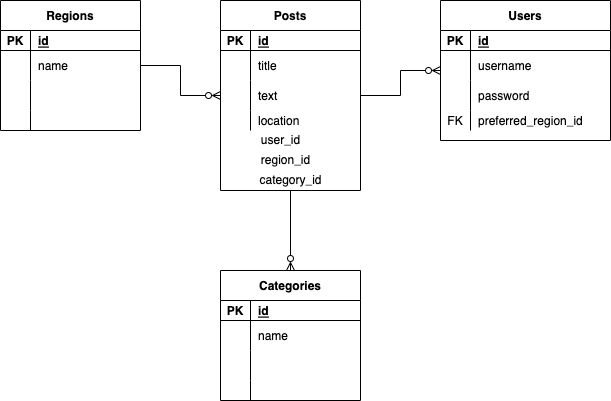

The diagram above was exported from draw.io. Its source (the exported page's mxGraphModel, read from the mxfile embedded in the PNG):
<mxGraphModel dx="1426" dy="826" grid="1" gridSize="10" guides="1" tooltips="1" connect="1" arrows="1" fold="1" page="1" pageScale="1" pageWidth="850" pageHeight="1100" math="0" shadow="0" extFonts="Permanent Marker^https://fonts.googleapis.com/css?family=Permanent+Marker">
  <root>
    <mxCell id="0" />
    <mxCell id="1" parent="0" />
    <mxCell id="zV0OfGu_Ts12Jk-cIWSS-27" value="" style="edgeStyle=orthogonalEdgeStyle;rounded=0;orthogonalLoop=1;jettySize=auto;html=1;endArrow=ERzeroToMany;endFill=0;" edge="1" parent="1" source="zV0OfGu_Ts12Jk-cIWSS-1" target="zV0OfGu_Ts12Jk-cIWSS-14">
      <mxGeometry relative="1" as="geometry" />
    </mxCell>
    <mxCell id="zV0OfGu_Ts12Jk-cIWSS-1" value="Regions" style="shape=table;startSize=30;container=1;collapsible=1;childLayout=tableLayout;fixedRows=1;rowLines=0;fontStyle=1;align=center;resizeLast=1;" vertex="1" parent="1">
      <mxGeometry x="20" y="30" width="140" height="130" as="geometry" />
    </mxCell>
    <mxCell id="zV0OfGu_Ts12Jk-cIWSS-2" value="" style="shape=tableRow;horizontal=0;startSize=0;swimlaneHead=0;swimlaneBody=0;fillColor=none;collapsible=0;dropTarget=0;points=[[0,0.5],[1,0.5]];portConstraint=eastwest;top=0;left=0;right=0;bottom=1;" vertex="1" parent="zV0OfGu_Ts12Jk-cIWSS-1">
      <mxGeometry y="30" width="140" height="20" as="geometry" />
    </mxCell>
    <mxCell id="zV0OfGu_Ts12Jk-cIWSS-3" value="PK" style="shape=partialRectangle;connectable=0;fillColor=none;top=0;left=0;bottom=0;right=0;fontStyle=1;overflow=hidden;" vertex="1" parent="zV0OfGu_Ts12Jk-cIWSS-2">
      <mxGeometry width="30" height="20" as="geometry">
        <mxRectangle width="30" height="20" as="alternateBounds" />
      </mxGeometry>
    </mxCell>
    <mxCell id="zV0OfGu_Ts12Jk-cIWSS-4" value="id" style="shape=partialRectangle;connectable=0;fillColor=none;top=0;left=0;bottom=0;right=0;align=left;spacingLeft=6;fontStyle=5;overflow=hidden;" vertex="1" parent="zV0OfGu_Ts12Jk-cIWSS-2">
      <mxGeometry x="30" width="110" height="20" as="geometry">
        <mxRectangle width="110" height="20" as="alternateBounds" />
      </mxGeometry>
    </mxCell>
    <mxCell id="zV0OfGu_Ts12Jk-cIWSS-5" value="" style="shape=tableRow;horizontal=0;startSize=0;swimlaneHead=0;swimlaneBody=0;fillColor=none;collapsible=0;dropTarget=0;points=[[0,0.5],[1,0.5]];portConstraint=eastwest;top=0;left=0;right=0;bottom=0;" vertex="1" parent="zV0OfGu_Ts12Jk-cIWSS-1">
      <mxGeometry y="50" width="140" height="30" as="geometry" />
    </mxCell>
    <mxCell id="zV0OfGu_Ts12Jk-cIWSS-6" value="" style="shape=partialRectangle;connectable=0;fillColor=none;top=0;left=0;bottom=0;right=0;editable=1;overflow=hidden;" vertex="1" parent="zV0OfGu_Ts12Jk-cIWSS-5">
      <mxGeometry width="30" height="30" as="geometry">
        <mxRectangle width="30" height="30" as="alternateBounds" />
      </mxGeometry>
    </mxCell>
    <mxCell id="zV0OfGu_Ts12Jk-cIWSS-7" value="name" style="shape=partialRectangle;connectable=0;fillColor=none;top=0;left=0;bottom=0;right=0;align=left;spacingLeft=6;overflow=hidden;" vertex="1" parent="zV0OfGu_Ts12Jk-cIWSS-5">
      <mxGeometry x="30" width="110" height="30" as="geometry">
        <mxRectangle width="110" height="30" as="alternateBounds" />
      </mxGeometry>
    </mxCell>
    <mxCell id="zV0OfGu_Ts12Jk-cIWSS-8" value="" style="shape=tableRow;horizontal=0;startSize=0;swimlaneHead=0;swimlaneBody=0;fillColor=none;collapsible=0;dropTarget=0;points=[[0,0.5],[1,0.5]];portConstraint=eastwest;top=0;left=0;right=0;bottom=0;" vertex="1" parent="zV0OfGu_Ts12Jk-cIWSS-1">
      <mxGeometry y="80" width="140" height="30" as="geometry" />
    </mxCell>
    <mxCell id="zV0OfGu_Ts12Jk-cIWSS-9" value="" style="shape=partialRectangle;connectable=0;fillColor=none;top=0;left=0;bottom=0;right=0;editable=1;overflow=hidden;" vertex="1" parent="zV0OfGu_Ts12Jk-cIWSS-8">
      <mxGeometry width="30" height="30" as="geometry">
        <mxRectangle width="30" height="30" as="alternateBounds" />
      </mxGeometry>
    </mxCell>
    <mxCell id="zV0OfGu_Ts12Jk-cIWSS-10" value="" style="shape=partialRectangle;connectable=0;fillColor=none;top=0;left=0;bottom=0;right=0;align=left;spacingLeft=6;overflow=hidden;" vertex="1" parent="zV0OfGu_Ts12Jk-cIWSS-8">
      <mxGeometry x="30" width="110" height="30" as="geometry">
        <mxRectangle width="110" height="30" as="alternateBounds" />
      </mxGeometry>
    </mxCell>
    <mxCell id="zV0OfGu_Ts12Jk-cIWSS-11" value="" style="shape=tableRow;horizontal=0;startSize=0;swimlaneHead=0;swimlaneBody=0;fillColor=none;collapsible=0;dropTarget=0;points=[[0,0.5],[1,0.5]];portConstraint=eastwest;top=0;left=0;right=0;bottom=0;" vertex="1" parent="zV0OfGu_Ts12Jk-cIWSS-1">
      <mxGeometry y="110" width="140" height="20" as="geometry" />
    </mxCell>
    <mxCell id="zV0OfGu_Ts12Jk-cIWSS-12" value="" style="shape=partialRectangle;connectable=0;fillColor=none;top=0;left=0;bottom=0;right=0;editable=1;overflow=hidden;" vertex="1" parent="zV0OfGu_Ts12Jk-cIWSS-11">
      <mxGeometry width="30" height="20" as="geometry">
        <mxRectangle width="30" height="20" as="alternateBounds" />
      </mxGeometry>
    </mxCell>
    <mxCell id="zV0OfGu_Ts12Jk-cIWSS-13" value="" style="shape=partialRectangle;connectable=0;fillColor=none;top=0;left=0;bottom=0;right=0;align=left;spacingLeft=6;overflow=hidden;" vertex="1" parent="zV0OfGu_Ts12Jk-cIWSS-11">
      <mxGeometry x="30" width="110" height="20" as="geometry">
        <mxRectangle width="110" height="20" as="alternateBounds" />
      </mxGeometry>
    </mxCell>
    <mxCell id="zV0OfGu_Ts12Jk-cIWSS-44" value="" style="edgeStyle=orthogonalEdgeStyle;rounded=0;orthogonalLoop=1;jettySize=auto;html=1;endArrow=ERzeroToMany;endFill=0;" edge="1" parent="1" source="zV0OfGu_Ts12Jk-cIWSS-14" target="zV0OfGu_Ts12Jk-cIWSS-31">
      <mxGeometry relative="1" as="geometry" />
    </mxCell>
    <mxCell id="zV0OfGu_Ts12Jk-cIWSS-58" value="" style="edgeStyle=orthogonalEdgeStyle;rounded=0;orthogonalLoop=1;jettySize=auto;html=1;endArrow=ERzeroToMany;endFill=0;" edge="1" parent="1" source="zV0OfGu_Ts12Jk-cIWSS-14" target="zV0OfGu_Ts12Jk-cIWSS-45">
      <mxGeometry relative="1" as="geometry" />
    </mxCell>
    <mxCell id="zV0OfGu_Ts12Jk-cIWSS-14" value="Posts" style="shape=table;startSize=30;container=1;collapsible=1;childLayout=tableLayout;fixedRows=1;rowLines=0;fontStyle=1;align=center;resizeLast=1;" vertex="1" parent="1">
      <mxGeometry x="240" y="30" width="140" height="190" as="geometry" />
    </mxCell>
    <mxCell id="zV0OfGu_Ts12Jk-cIWSS-15" value="" style="shape=tableRow;horizontal=0;startSize=0;swimlaneHead=0;swimlaneBody=0;fillColor=none;collapsible=0;dropTarget=0;points=[[0,0.5],[1,0.5]];portConstraint=eastwest;top=0;left=0;right=0;bottom=1;" vertex="1" parent="zV0OfGu_Ts12Jk-cIWSS-14">
      <mxGeometry y="30" width="140" height="20" as="geometry" />
    </mxCell>
    <mxCell id="zV0OfGu_Ts12Jk-cIWSS-16" value="PK" style="shape=partialRectangle;connectable=0;fillColor=none;top=0;left=0;bottom=0;right=0;fontStyle=1;overflow=hidden;" vertex="1" parent="zV0OfGu_Ts12Jk-cIWSS-15">
      <mxGeometry width="30" height="20" as="geometry">
        <mxRectangle width="30" height="20" as="alternateBounds" />
      </mxGeometry>
    </mxCell>
    <mxCell id="zV0OfGu_Ts12Jk-cIWSS-17" value="id" style="shape=partialRectangle;connectable=0;fillColor=none;top=0;left=0;bottom=0;right=0;align=left;spacingLeft=6;fontStyle=5;overflow=hidden;" vertex="1" parent="zV0OfGu_Ts12Jk-cIWSS-15">
      <mxGeometry x="30" width="110" height="20" as="geometry">
        <mxRectangle width="110" height="20" as="alternateBounds" />
      </mxGeometry>
    </mxCell>
    <mxCell id="zV0OfGu_Ts12Jk-cIWSS-18" value="" style="shape=tableRow;horizontal=0;startSize=0;swimlaneHead=0;swimlaneBody=0;fillColor=none;collapsible=0;dropTarget=0;points=[[0,0.5],[1,0.5]];portConstraint=eastwest;top=0;left=0;right=0;bottom=0;" vertex="1" parent="zV0OfGu_Ts12Jk-cIWSS-14">
      <mxGeometry y="50" width="140" height="30" as="geometry" />
    </mxCell>
    <mxCell id="zV0OfGu_Ts12Jk-cIWSS-19" value="" style="shape=partialRectangle;connectable=0;fillColor=none;top=0;left=0;bottom=0;right=0;editable=1;overflow=hidden;" vertex="1" parent="zV0OfGu_Ts12Jk-cIWSS-18">
      <mxGeometry width="30" height="30" as="geometry">
        <mxRectangle width="30" height="30" as="alternateBounds" />
      </mxGeometry>
    </mxCell>
    <mxCell id="zV0OfGu_Ts12Jk-cIWSS-20" value="title" style="shape=partialRectangle;connectable=0;fillColor=none;top=0;left=0;bottom=0;right=0;align=left;spacingLeft=6;overflow=hidden;" vertex="1" parent="zV0OfGu_Ts12Jk-cIWSS-18">
      <mxGeometry x="30" width="110" height="30" as="geometry">
        <mxRectangle width="110" height="30" as="alternateBounds" />
      </mxGeometry>
    </mxCell>
    <mxCell id="zV0OfGu_Ts12Jk-cIWSS-21" value="" style="shape=tableRow;horizontal=0;startSize=0;swimlaneHead=0;swimlaneBody=0;fillColor=none;collapsible=0;dropTarget=0;points=[[0,0.5],[1,0.5]];portConstraint=eastwest;top=0;left=0;right=0;bottom=0;" vertex="1" parent="zV0OfGu_Ts12Jk-cIWSS-14">
      <mxGeometry y="80" width="140" height="30" as="geometry" />
    </mxCell>
    <mxCell id="zV0OfGu_Ts12Jk-cIWSS-22" value="" style="shape=partialRectangle;connectable=0;fillColor=none;top=0;left=0;bottom=0;right=0;editable=1;overflow=hidden;" vertex="1" parent="zV0OfGu_Ts12Jk-cIWSS-21">
      <mxGeometry width="30" height="30" as="geometry">
        <mxRectangle width="30" height="30" as="alternateBounds" />
      </mxGeometry>
    </mxCell>
    <mxCell id="zV0OfGu_Ts12Jk-cIWSS-23" value="text" style="shape=partialRectangle;connectable=0;fillColor=none;top=0;left=0;bottom=0;right=0;align=left;spacingLeft=6;overflow=hidden;" vertex="1" parent="zV0OfGu_Ts12Jk-cIWSS-21">
      <mxGeometry x="30" width="110" height="30" as="geometry">
        <mxRectangle width="110" height="30" as="alternateBounds" />
      </mxGeometry>
    </mxCell>
    <mxCell id="zV0OfGu_Ts12Jk-cIWSS-24" value="" style="shape=tableRow;horizontal=0;startSize=0;swimlaneHead=0;swimlaneBody=0;fillColor=none;collapsible=0;dropTarget=0;points=[[0,0.5],[1,0.5]];portConstraint=eastwest;top=0;left=0;right=0;bottom=0;" vertex="1" parent="zV0OfGu_Ts12Jk-cIWSS-14">
      <mxGeometry y="110" width="140" height="20" as="geometry" />
    </mxCell>
    <mxCell id="zV0OfGu_Ts12Jk-cIWSS-25" value="" style="shape=partialRectangle;connectable=0;fillColor=none;top=0;left=0;bottom=0;right=0;editable=1;overflow=hidden;" vertex="1" parent="zV0OfGu_Ts12Jk-cIWSS-24">
      <mxGeometry width="30" height="20" as="geometry">
        <mxRectangle width="30" height="20" as="alternateBounds" />
      </mxGeometry>
    </mxCell>
    <mxCell id="zV0OfGu_Ts12Jk-cIWSS-26" value="location" style="shape=partialRectangle;connectable=0;fillColor=none;top=0;left=0;bottom=0;right=0;align=left;spacingLeft=6;overflow=hidden;" vertex="1" parent="zV0OfGu_Ts12Jk-cIWSS-24">
      <mxGeometry x="30" width="110" height="20" as="geometry">
        <mxRectangle width="110" height="20" as="alternateBounds" />
      </mxGeometry>
    </mxCell>
    <mxCell id="zV0OfGu_Ts12Jk-cIWSS-28" value="user_id" style="text;html=1;align=center;verticalAlign=middle;resizable=0;points=[];autosize=1;strokeColor=none;fillColor=none;" vertex="1" parent="1">
      <mxGeometry x="275" y="160" width="50" height="20" as="geometry" />
    </mxCell>
    <mxCell id="zV0OfGu_Ts12Jk-cIWSS-29" value="region_id" style="text;html=1;align=center;verticalAlign=middle;resizable=0;points=[];autosize=1;strokeColor=none;fillColor=none;" vertex="1" parent="1">
      <mxGeometry x="275" y="180" width="60" height="20" as="geometry" />
    </mxCell>
    <mxCell id="zV0OfGu_Ts12Jk-cIWSS-30" value="category_id" style="text;html=1;align=center;verticalAlign=middle;resizable=0;points=[];autosize=1;strokeColor=none;fillColor=none;" vertex="1" parent="1">
      <mxGeometry x="270" y="200" width="80" height="20" as="geometry" />
    </mxCell>
    <mxCell id="zV0OfGu_Ts12Jk-cIWSS-31" value="Users" style="shape=table;startSize=30;container=1;collapsible=1;childLayout=tableLayout;fixedRows=1;rowLines=0;fontStyle=1;align=center;resizeLast=1;" vertex="1" parent="1">
      <mxGeometry x="460" y="30" width="170" height="140" as="geometry" />
    </mxCell>
    <mxCell id="zV0OfGu_Ts12Jk-cIWSS-32" value="" style="shape=tableRow;horizontal=0;startSize=0;swimlaneHead=0;swimlaneBody=0;fillColor=none;collapsible=0;dropTarget=0;points=[[0,0.5],[1,0.5]];portConstraint=eastwest;top=0;left=0;right=0;bottom=1;" vertex="1" parent="zV0OfGu_Ts12Jk-cIWSS-31">
      <mxGeometry y="30" width="170" height="20" as="geometry" />
    </mxCell>
    <mxCell id="zV0OfGu_Ts12Jk-cIWSS-33" value="PK" style="shape=partialRectangle;connectable=0;fillColor=none;top=0;left=0;bottom=0;right=0;fontStyle=1;overflow=hidden;" vertex="1" parent="zV0OfGu_Ts12Jk-cIWSS-32">
      <mxGeometry width="30" height="20" as="geometry">
        <mxRectangle width="30" height="20" as="alternateBounds" />
      </mxGeometry>
    </mxCell>
    <mxCell id="zV0OfGu_Ts12Jk-cIWSS-34" value="id" style="shape=partialRectangle;connectable=0;fillColor=none;top=0;left=0;bottom=0;right=0;align=left;spacingLeft=6;fontStyle=5;overflow=hidden;" vertex="1" parent="zV0OfGu_Ts12Jk-cIWSS-32">
      <mxGeometry x="30" width="140" height="20" as="geometry">
        <mxRectangle width="140" height="20" as="alternateBounds" />
      </mxGeometry>
    </mxCell>
    <mxCell id="zV0OfGu_Ts12Jk-cIWSS-35" value="" style="shape=tableRow;horizontal=0;startSize=0;swimlaneHead=0;swimlaneBody=0;fillColor=none;collapsible=0;dropTarget=0;points=[[0,0.5],[1,0.5]];portConstraint=eastwest;top=0;left=0;right=0;bottom=0;" vertex="1" parent="zV0OfGu_Ts12Jk-cIWSS-31">
      <mxGeometry y="50" width="170" height="30" as="geometry" />
    </mxCell>
    <mxCell id="zV0OfGu_Ts12Jk-cIWSS-36" value="" style="shape=partialRectangle;connectable=0;fillColor=none;top=0;left=0;bottom=0;right=0;editable=1;overflow=hidden;" vertex="1" parent="zV0OfGu_Ts12Jk-cIWSS-35">
      <mxGeometry width="30" height="30" as="geometry">
        <mxRectangle width="30" height="30" as="alternateBounds" />
      </mxGeometry>
    </mxCell>
    <mxCell id="zV0OfGu_Ts12Jk-cIWSS-37" value="username" style="shape=partialRectangle;connectable=0;fillColor=none;top=0;left=0;bottom=0;right=0;align=left;spacingLeft=6;overflow=hidden;" vertex="1" parent="zV0OfGu_Ts12Jk-cIWSS-35">
      <mxGeometry x="30" width="140" height="30" as="geometry">
        <mxRectangle width="140" height="30" as="alternateBounds" />
      </mxGeometry>
    </mxCell>
    <mxCell id="zV0OfGu_Ts12Jk-cIWSS-38" value="" style="shape=tableRow;horizontal=0;startSize=0;swimlaneHead=0;swimlaneBody=0;fillColor=none;collapsible=0;dropTarget=0;points=[[0,0.5],[1,0.5]];portConstraint=eastwest;top=0;left=0;right=0;bottom=0;" vertex="1" parent="zV0OfGu_Ts12Jk-cIWSS-31">
      <mxGeometry y="80" width="170" height="30" as="geometry" />
    </mxCell>
    <mxCell id="zV0OfGu_Ts12Jk-cIWSS-39" value="" style="shape=partialRectangle;connectable=0;fillColor=none;top=0;left=0;bottom=0;right=0;editable=1;overflow=hidden;" vertex="1" parent="zV0OfGu_Ts12Jk-cIWSS-38">
      <mxGeometry width="30" height="30" as="geometry">
        <mxRectangle width="30" height="30" as="alternateBounds" />
      </mxGeometry>
    </mxCell>
    <mxCell id="zV0OfGu_Ts12Jk-cIWSS-40" value="password" style="shape=partialRectangle;connectable=0;fillColor=none;top=0;left=0;bottom=0;right=0;align=left;spacingLeft=6;overflow=hidden;" vertex="1" parent="zV0OfGu_Ts12Jk-cIWSS-38">
      <mxGeometry x="30" width="140" height="30" as="geometry">
        <mxRectangle width="140" height="30" as="alternateBounds" />
      </mxGeometry>
    </mxCell>
    <mxCell id="zV0OfGu_Ts12Jk-cIWSS-41" value="" style="shape=tableRow;horizontal=0;startSize=0;swimlaneHead=0;swimlaneBody=0;fillColor=none;collapsible=0;dropTarget=0;points=[[0,0.5],[1,0.5]];portConstraint=eastwest;top=0;left=0;right=0;bottom=0;" vertex="1" parent="zV0OfGu_Ts12Jk-cIWSS-31">
      <mxGeometry y="110" width="170" height="20" as="geometry" />
    </mxCell>
    <mxCell id="zV0OfGu_Ts12Jk-cIWSS-42" value="FK" style="shape=partialRectangle;connectable=0;fillColor=none;top=0;left=0;bottom=0;right=0;editable=1;overflow=hidden;" vertex="1" parent="zV0OfGu_Ts12Jk-cIWSS-41">
      <mxGeometry width="30" height="20" as="geometry">
        <mxRectangle width="30" height="20" as="alternateBounds" />
      </mxGeometry>
    </mxCell>
    <mxCell id="zV0OfGu_Ts12Jk-cIWSS-43" value="preferred_region_id" style="shape=partialRectangle;connectable=0;fillColor=none;top=0;left=0;bottom=0;right=0;align=left;spacingLeft=6;overflow=hidden;" vertex="1" parent="zV0OfGu_Ts12Jk-cIWSS-41">
      <mxGeometry x="30" width="140" height="20" as="geometry">
        <mxRectangle width="140" height="20" as="alternateBounds" />
      </mxGeometry>
    </mxCell>
    <mxCell id="zV0OfGu_Ts12Jk-cIWSS-45" value="Categories" style="shape=table;startSize=30;container=1;collapsible=1;childLayout=tableLayout;fixedRows=1;rowLines=0;fontStyle=1;align=center;resizeLast=1;" vertex="1" parent="1">
      <mxGeometry x="240" y="300" width="140" height="130" as="geometry" />
    </mxCell>
    <mxCell id="zV0OfGu_Ts12Jk-cIWSS-46" value="" style="shape=tableRow;horizontal=0;startSize=0;swimlaneHead=0;swimlaneBody=0;fillColor=none;collapsible=0;dropTarget=0;points=[[0,0.5],[1,0.5]];portConstraint=eastwest;top=0;left=0;right=0;bottom=1;" vertex="1" parent="zV0OfGu_Ts12Jk-cIWSS-45">
      <mxGeometry y="30" width="140" height="20" as="geometry" />
    </mxCell>
    <mxCell id="zV0OfGu_Ts12Jk-cIWSS-47" value="PK" style="shape=partialRectangle;connectable=0;fillColor=none;top=0;left=0;bottom=0;right=0;fontStyle=1;overflow=hidden;" vertex="1" parent="zV0OfGu_Ts12Jk-cIWSS-46">
      <mxGeometry width="30" height="20" as="geometry">
        <mxRectangle width="30" height="20" as="alternateBounds" />
      </mxGeometry>
    </mxCell>
    <mxCell id="zV0OfGu_Ts12Jk-cIWSS-48" value="id" style="shape=partialRectangle;connectable=0;fillColor=none;top=0;left=0;bottom=0;right=0;align=left;spacingLeft=6;fontStyle=5;overflow=hidden;" vertex="1" parent="zV0OfGu_Ts12Jk-cIWSS-46">
      <mxGeometry x="30" width="110" height="20" as="geometry">
        <mxRectangle width="110" height="20" as="alternateBounds" />
      </mxGeometry>
    </mxCell>
    <mxCell id="zV0OfGu_Ts12Jk-cIWSS-49" value="" style="shape=tableRow;horizontal=0;startSize=0;swimlaneHead=0;swimlaneBody=0;fillColor=none;collapsible=0;dropTarget=0;points=[[0,0.5],[1,0.5]];portConstraint=eastwest;top=0;left=0;right=0;bottom=0;" vertex="1" parent="zV0OfGu_Ts12Jk-cIWSS-45">
      <mxGeometry y="50" width="140" height="30" as="geometry" />
    </mxCell>
    <mxCell id="zV0OfGu_Ts12Jk-cIWSS-50" value="" style="shape=partialRectangle;connectable=0;fillColor=none;top=0;left=0;bottom=0;right=0;editable=1;overflow=hidden;" vertex="1" parent="zV0OfGu_Ts12Jk-cIWSS-49">
      <mxGeometry width="30" height="30" as="geometry">
        <mxRectangle width="30" height="30" as="alternateBounds" />
      </mxGeometry>
    </mxCell>
    <mxCell id="zV0OfGu_Ts12Jk-cIWSS-51" value="name" style="shape=partialRectangle;connectable=0;fillColor=none;top=0;left=0;bottom=0;right=0;align=left;spacingLeft=6;overflow=hidden;" vertex="1" parent="zV0OfGu_Ts12Jk-cIWSS-49">
      <mxGeometry x="30" width="110" height="30" as="geometry">
        <mxRectangle width="110" height="30" as="alternateBounds" />
      </mxGeometry>
    </mxCell>
    <mxCell id="zV0OfGu_Ts12Jk-cIWSS-52" value="" style="shape=tableRow;horizontal=0;startSize=0;swimlaneHead=0;swimlaneBody=0;fillColor=none;collapsible=0;dropTarget=0;points=[[0,0.5],[1,0.5]];portConstraint=eastwest;top=0;left=0;right=0;bottom=0;" vertex="1" parent="zV0OfGu_Ts12Jk-cIWSS-45">
      <mxGeometry y="80" width="140" height="30" as="geometry" />
    </mxCell>
    <mxCell id="zV0OfGu_Ts12Jk-cIWSS-53" value="" style="shape=partialRectangle;connectable=0;fillColor=none;top=0;left=0;bottom=0;right=0;editable=1;overflow=hidden;" vertex="1" parent="zV0OfGu_Ts12Jk-cIWSS-52">
      <mxGeometry width="30" height="30" as="geometry">
        <mxRectangle width="30" height="30" as="alternateBounds" />
      </mxGeometry>
    </mxCell>
    <mxCell id="zV0OfGu_Ts12Jk-cIWSS-54" value="" style="shape=partialRectangle;connectable=0;fillColor=none;top=0;left=0;bottom=0;right=0;align=left;spacingLeft=6;overflow=hidden;" vertex="1" parent="zV0OfGu_Ts12Jk-cIWSS-52">
      <mxGeometry x="30" width="110" height="30" as="geometry">
        <mxRectangle width="110" height="30" as="alternateBounds" />
      </mxGeometry>
    </mxCell>
    <mxCell id="zV0OfGu_Ts12Jk-cIWSS-55" value="" style="shape=tableRow;horizontal=0;startSize=0;swimlaneHead=0;swimlaneBody=0;fillColor=none;collapsible=0;dropTarget=0;points=[[0,0.5],[1,0.5]];portConstraint=eastwest;top=0;left=0;right=0;bottom=0;" vertex="1" parent="zV0OfGu_Ts12Jk-cIWSS-45">
      <mxGeometry y="110" width="140" height="20" as="geometry" />
    </mxCell>
    <mxCell id="zV0OfGu_Ts12Jk-cIWSS-56" value="" style="shape=partialRectangle;connectable=0;fillColor=none;top=0;left=0;bottom=0;right=0;editable=1;overflow=hidden;" vertex="1" parent="zV0OfGu_Ts12Jk-cIWSS-55">
      <mxGeometry width="30" height="20" as="geometry">
        <mxRectangle width="30" height="20" as="alternateBounds" />
      </mxGeometry>
    </mxCell>
    <mxCell id="zV0OfGu_Ts12Jk-cIWSS-57" value="" style="shape=partialRectangle;connectable=0;fillColor=none;top=0;left=0;bottom=0;right=0;align=left;spacingLeft=6;overflow=hidden;" vertex="1" parent="zV0OfGu_Ts12Jk-cIWSS-55">
      <mxGeometry x="30" width="110" height="20" as="geometry">
        <mxRectangle width="110" height="20" as="alternateBounds" />
      </mxGeometry>
    </mxCell>
  </root>
</mxGraphModel>